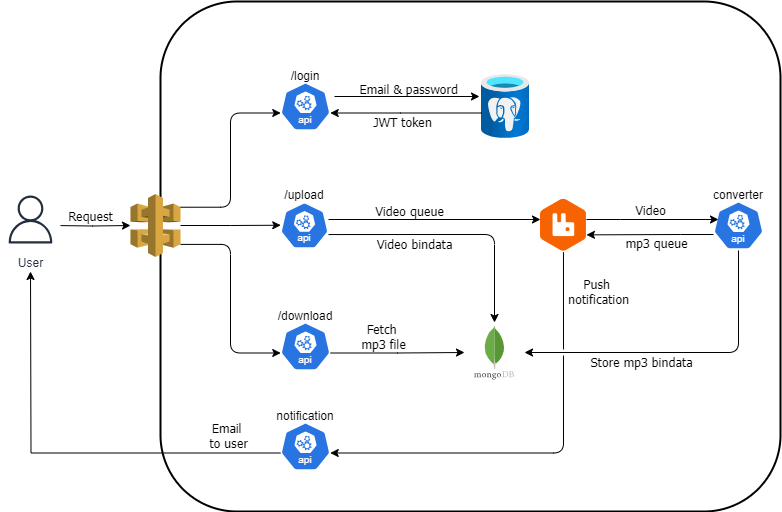

The diagram above was exported from draw.io. Its source (the exported page's mxGraphModel, read from the mxfile embedded in the PNG):
<mxGraphModel dx="1000" dy="505" grid="0" gridSize="10" guides="1" tooltips="1" connect="1" arrows="1" fold="1" page="1" pageScale="1" pageWidth="850" pageHeight="1100" background="#FFFFFF" math="0" shadow="0">
  <root>
    <mxCell id="0" />
    <mxCell id="1" parent="0" />
    <mxCell id="HF7wAbu0XWqd2jKqe_S6-6" value="" style="whiteSpace=wrap;html=1;fillColor=none;strokeWidth=2;rounded=1;glass=0;shadow=0;" vertex="1" parent="1">
      <mxGeometry x="220" y="90" width="620" height="510" as="geometry" />
    </mxCell>
    <mxCell id="HF7wAbu0XWqd2jKqe_S6-31" style="edgeStyle=orthogonalEdgeStyle;rounded=0;orthogonalLoop=1;jettySize=auto;html=1;labelBackgroundColor=none;" edge="1" parent="1" target="HF7wAbu0XWqd2jKqe_S6-2">
      <mxGeometry relative="1" as="geometry">
        <mxPoint x="113" y="314" as="sourcePoint" />
      </mxGeometry>
    </mxCell>
    <mxCell id="HF7wAbu0XWqd2jKqe_S6-32" value="Request" style="edgeLabel;html=1;align=center;verticalAlign=middle;resizable=0;points=[];labelBackgroundColor=none;fontFamily=Tahoma;fontStyle=0;fontSize=12.5;" vertex="1" connectable="0" parent="HF7wAbu0XWqd2jKqe_S6-31">
      <mxGeometry x="-0.1619" y="5" relative="1" as="geometry">
        <mxPoint x="4" y="-5" as="offset" />
      </mxGeometry>
    </mxCell>
    <mxCell id="HF7wAbu0XWqd2jKqe_S6-2" value="" style="outlineConnect=0;dashed=0;verticalLabelPosition=bottom;verticalAlign=top;align=center;html=1;shape=mxgraph.aws3.api_gateway;fillColor=#D9A741;gradientColor=none;strokeWidth=1;shadow=0;" vertex="1" parent="1">
      <mxGeometry x="190" y="282.5" width="50" height="63" as="geometry" />
    </mxCell>
    <mxCell id="HF7wAbu0XWqd2jKqe_S6-3" value="/login" style="aspect=fixed;sketch=0;html=1;dashed=0;whitespace=wrap;fillColor=#2875E2;strokeColor=#ffffff;points=[[0.005,0.63,0],[0.1,0.2,0],[0.9,0.2,0],[0.5,0,0],[0.995,0.63,0],[0.72,0.99,0],[0.5,1,0],[0.28,0.99,0]];shape=mxgraph.kubernetes.icon2;kubernetesLabel=1;prIcon=api;spacingBottom=60;textShadow=0;whiteSpace=wrap;gradientColor=none;gradientDirection=north;shadow=0;" vertex="1" parent="1">
      <mxGeometry x="340" y="170" width="50" height="50" as="geometry" />
    </mxCell>
    <mxCell id="HF7wAbu0XWqd2jKqe_S6-12" style="edgeStyle=orthogonalEdgeStyle;rounded=0;orthogonalLoop=1;jettySize=auto;html=1;spacingBottom=0;spacingTop=0;verticalAlign=top;" edge="1" parent="1">
      <mxGeometry relative="1" as="geometry">
        <mxPoint x="394" y="185" as="sourcePoint" />
        <mxPoint x="539" y="185" as="targetPoint" />
      </mxGeometry>
    </mxCell>
    <mxCell id="HF7wAbu0XWqd2jKqe_S6-14" value="&lt;p style=&quot;line-height: 120%; font-size: 12.5px;&quot;&gt;Email &amp;amp; password&lt;/p&gt;" style="edgeLabel;html=1;align=center;verticalAlign=middle;resizable=0;points=[];fontSize=12.5;spacing=0;labelBorderColor=none;fontColor=default;labelBackgroundColor=none;fontFamily=Tahoma;fontStyle=0" vertex="1" connectable="0" parent="HF7wAbu0XWqd2jKqe_S6-12">
      <mxGeometry y="2" relative="1" as="geometry">
        <mxPoint y="-6" as="offset" />
      </mxGeometry>
    </mxCell>
    <mxCell id="HF7wAbu0XWqd2jKqe_S6-11" value="" style="image;aspect=fixed;html=1;points=[];align=center;fontSize=12;image=img/lib/azure2/databases/Azure_Database_PostgreSQL_Server.svg;shadow=0;" vertex="1" parent="1">
      <mxGeometry x="541" y="163" width="48" height="64" as="geometry" />
    </mxCell>
    <mxCell id="HF7wAbu0XWqd2jKqe_S6-13" style="edgeStyle=orthogonalEdgeStyle;rounded=0;orthogonalLoop=1;jettySize=auto;html=1;entryX=0.995;entryY=0.63;entryDx=0;entryDy=0;entryPerimeter=0;labelBackgroundColor=none;" edge="1" parent="1" source="HF7wAbu0XWqd2jKqe_S6-11" target="HF7wAbu0XWqd2jKqe_S6-3">
      <mxGeometry relative="1" as="geometry">
        <Array as="points">
          <mxPoint x="460" y="201" />
        </Array>
      </mxGeometry>
    </mxCell>
    <mxCell id="HF7wAbu0XWqd2jKqe_S6-15" value="&lt;font style=&quot;font-size: 12.5px;&quot;&gt;JWT token&lt;/font&gt;" style="edgeLabel;html=1;align=center;verticalAlign=middle;resizable=0;points=[];fontSize=12.5;fontFamily=Tahoma;fontStyle=0" vertex="1" connectable="0" parent="HF7wAbu0XWqd2jKqe_S6-13">
      <mxGeometry x="0.0531" y="-1" relative="1" as="geometry">
        <mxPoint y="10" as="offset" />
      </mxGeometry>
    </mxCell>
    <mxCell id="HF7wAbu0XWqd2jKqe_S6-16" style="edgeStyle=orthogonalEdgeStyle;rounded=1;orthogonalLoop=1;jettySize=auto;html=1;entryX=0.005;entryY=0.63;entryDx=0;entryDy=0;entryPerimeter=0;exitX=1;exitY=0.21;exitDx=0;exitDy=0;exitPerimeter=0;curved=0;" edge="1" parent="1" source="HF7wAbu0XWqd2jKqe_S6-2" target="HF7wAbu0XWqd2jKqe_S6-3">
      <mxGeometry relative="1" as="geometry" />
    </mxCell>
    <mxCell id="HF7wAbu0XWqd2jKqe_S6-17" style="edgeStyle=orthogonalEdgeStyle;rounded=0;orthogonalLoop=1;jettySize=auto;html=1;entryX=0.005;entryY=0.63;entryDx=0;entryDy=0;entryPerimeter=0;" edge="1" parent="1" source="HF7wAbu0XWqd2jKqe_S6-2">
      <mxGeometry relative="1" as="geometry">
        <mxPoint x="340.25" y="313.74" as="targetPoint" />
      </mxGeometry>
    </mxCell>
    <mxCell id="HF7wAbu0XWqd2jKqe_S6-24" style="edgeStyle=orthogonalEdgeStyle;rounded=0;orthogonalLoop=1;jettySize=auto;html=1;" edge="1" parent="1">
      <mxGeometry relative="1" as="geometry">
        <mxPoint x="388" y="308" as="sourcePoint" />
        <mxPoint x="600" y="308" as="targetPoint" />
      </mxGeometry>
    </mxCell>
    <mxCell id="HF7wAbu0XWqd2jKqe_S6-27" value="Video queue" style="edgeLabel;html=1;align=center;verticalAlign=middle;resizable=0;points=[];labelBackgroundColor=none;fontFamily=Tahoma;fontStyle=0;fontSize=12.5;" vertex="1" connectable="0" parent="HF7wAbu0XWqd2jKqe_S6-24">
      <mxGeometry x="0.1213" y="1" relative="1" as="geometry">
        <mxPoint x="-39" y="-8" as="offset" />
      </mxGeometry>
    </mxCell>
    <mxCell id="HF7wAbu0XWqd2jKqe_S6-29" style="edgeStyle=orthogonalEdgeStyle;rounded=1;orthogonalLoop=1;jettySize=auto;html=1;entryX=0.5;entryY=0;entryDx=0;entryDy=0;curved=0;" edge="1" parent="1" target="HF7wAbu0XWqd2jKqe_S6-28">
      <mxGeometry relative="1" as="geometry">
        <mxPoint x="388" y="323.0476190476189" as="sourcePoint" />
        <mxPoint x="554" y="398" as="targetPoint" />
        <Array as="points">
          <mxPoint x="554" y="323" />
        </Array>
      </mxGeometry>
    </mxCell>
    <mxCell id="HF7wAbu0XWqd2jKqe_S6-30" value="Video bindata" style="edgeLabel;html=1;align=center;verticalAlign=middle;resizable=0;points=[];labelBackgroundColor=none;fontFamily=Tahoma;fontStyle=0;fontSize=12.5;" vertex="1" connectable="0" parent="HF7wAbu0XWqd2jKqe_S6-29">
      <mxGeometry x="-0.097" y="-1" relative="1" as="geometry">
        <mxPoint x="-30" y="8" as="offset" />
      </mxGeometry>
    </mxCell>
    <mxCell id="HF7wAbu0XWqd2jKqe_S6-19" value="/upload" style="aspect=fixed;sketch=0;html=1;dashed=0;whitespace=wrap;fillColor=#2875E2;strokeColor=#ffffff;points=[[0.005,0.63,0],[0.1,0.2,0],[0.9,0.2,0],[0.5,0,0],[0.995,0.63,0],[0.72,0.99,0],[0.5,1,0],[0.28,0.99,0]];shape=mxgraph.kubernetes.icon2;kubernetesLabel=1;prIcon=api;spacingBottom=60;whiteSpace=wrap;shadow=0;" vertex="1" parent="1">
      <mxGeometry x="340" y="290" width="48" height="48" as="geometry" />
    </mxCell>
    <mxCell id="HF7wAbu0XWqd2jKqe_S6-43" style="edgeStyle=orthogonalEdgeStyle;rounded=0;orthogonalLoop=1;jettySize=auto;html=1;entryX=0;entryY=0.5;entryDx=0;entryDy=0;exitX=0.995;exitY=0.63;exitDx=0;exitDy=0;exitPerimeter=0;" edge="1" parent="1" source="HF7wAbu0XWqd2jKqe_S6-20" target="HF7wAbu0XWqd2jKqe_S6-28">
      <mxGeometry relative="1" as="geometry" />
    </mxCell>
    <mxCell id="HF7wAbu0XWqd2jKqe_S6-44" value="Fetch&amp;nbsp;&lt;div style=&quot;font-size: 12.5px;&quot;&gt;mp3 file&lt;/div&gt;" style="edgeLabel;html=1;align=center;verticalAlign=middle;resizable=0;points=[];fontFamily=Tahoma;fontStyle=0;fontSize=12.5;" vertex="1" connectable="0" parent="HF7wAbu0XWqd2jKqe_S6-43">
      <mxGeometry x="-0.2258" relative="1" as="geometry">
        <mxPoint x="1" y="-17" as="offset" />
      </mxGeometry>
    </mxCell>
    <mxCell id="HF7wAbu0XWqd2jKqe_S6-20" value="/download" style="aspect=fixed;sketch=0;html=1;dashed=0;whitespace=wrap;fillColor=#2875E2;strokeColor=#ffffff;points=[[0.005,0.63,0],[0.1,0.2,0],[0.9,0.2,0],[0.5,0,0],[0.995,0.63,0],[0.72,0.99,0],[0.5,1,0],[0.28,0.99,0]];shape=mxgraph.kubernetes.icon2;kubernetesLabel=1;prIcon=api;spacingBottom=60;whiteSpace=wrap;shadow=0;" vertex="1" parent="1">
      <mxGeometry x="340" y="410" width="50" height="50" as="geometry" />
    </mxCell>
    <mxCell id="HF7wAbu0XWqd2jKqe_S6-21" style="edgeStyle=orthogonalEdgeStyle;rounded=1;orthogonalLoop=1;jettySize=auto;html=1;entryX=0.005;entryY=0.63;entryDx=0;entryDy=0;entryPerimeter=0;exitX=1;exitY=0.8;exitDx=0;exitDy=0;exitPerimeter=0;curved=0;" edge="1" parent="1" source="HF7wAbu0XWqd2jKqe_S6-2" target="HF7wAbu0XWqd2jKqe_S6-20">
      <mxGeometry relative="1" as="geometry" />
    </mxCell>
    <mxCell id="HF7wAbu0XWqd2jKqe_S6-23" value="" style="shape=image;verticalLabelPosition=bottom;verticalAlign=top;imageAspect=0;aspect=fixed;image=data:image/png,(base64 omitted: 19092 chars);clipPath=inset(0.89% 23% 0% 29%);shadow=0;" vertex="1" parent="1">
      <mxGeometry x="600" y="287.28" width="45.942447761194025" height="53.44" as="geometry" />
    </mxCell>
    <mxCell id="HF7wAbu0XWqd2jKqe_S6-37" style="edgeStyle=orthogonalEdgeStyle;rounded=0;orthogonalLoop=1;jettySize=auto;html=1;entryX=1;entryY=0.75;entryDx=0;entryDy=0;" edge="1" parent="1">
      <mxGeometry relative="1" as="geometry">
        <mxPoint x="773" y="323" as="sourcePoint" />
        <mxPoint x="645.942447761194" y="323.36" as="targetPoint" />
        <Array as="points">
          <mxPoint x="740" y="323" />
          <mxPoint x="740" y="323" />
        </Array>
      </mxGeometry>
    </mxCell>
    <mxCell id="HF7wAbu0XWqd2jKqe_S6-39" value="mp3 queue" style="edgeLabel;html=1;align=center;verticalAlign=middle;resizable=0;points=[];fontFamily=Tahoma;fontStyle=0;fontSize=12.5;" vertex="1" connectable="0" parent="HF7wAbu0XWqd2jKqe_S6-37">
      <mxGeometry x="-0.1357" y="1" relative="1" as="geometry">
        <mxPoint x="-3" y="7" as="offset" />
      </mxGeometry>
    </mxCell>
    <mxCell id="HF7wAbu0XWqd2jKqe_S6-40" style="edgeStyle=orthogonalEdgeStyle;rounded=1;orthogonalLoop=1;jettySize=auto;html=1;entryX=1;entryY=0.5;entryDx=0;entryDy=0;exitX=0.5;exitY=1;exitDx=0;exitDy=0;exitPerimeter=0;curved=0;" edge="1" parent="1" source="HF7wAbu0XWqd2jKqe_S6-25" target="HF7wAbu0XWqd2jKqe_S6-28">
      <mxGeometry relative="1" as="geometry" />
    </mxCell>
    <mxCell id="HF7wAbu0XWqd2jKqe_S6-41" value="Store mp3 bindata" style="edgeLabel;html=1;align=center;verticalAlign=middle;resizable=0;points=[];fontFamily=Tahoma;fontStyle=0;fontSize=12.5;" vertex="1" connectable="0" parent="HF7wAbu0XWqd2jKqe_S6-40">
      <mxGeometry x="-0.0679" y="-1" relative="1" as="geometry">
        <mxPoint x="-53" y="10" as="offset" />
      </mxGeometry>
    </mxCell>
    <mxCell id="HF7wAbu0XWqd2jKqe_S6-25" value="converter" style="aspect=fixed;sketch=0;html=1;dashed=0;whitespace=wrap;fillColor=#2875E2;strokeColor=#ffffff;points=[[0.005,0.63,0],[0.1,0.2,0],[0.9,0.2,0],[0.5,0,0],[0.995,0.63,0],[0.72,0.99,0],[0.5,1,0],[0.28,0.99,0]];shape=mxgraph.kubernetes.icon2;kubernetesLabel=1;prIcon=api;spacingBottom=60;whiteSpace=wrap;shadow=0;" vertex="1" parent="1">
      <mxGeometry x="773" y="289" width="50" height="50" as="geometry" />
    </mxCell>
    <mxCell id="HF7wAbu0XWqd2jKqe_S6-28" value="" style="shape=image;verticalLabelPosition=bottom;verticalAlign=top;imageAspect=0;aspect=fixed;image=data:image/svg+xml,(base64 omitted: 15252 chars);shadow=0;" vertex="1" parent="1">
      <mxGeometry x="524" y="411" width="60" height="60" as="geometry" />
    </mxCell>
    <mxCell id="HF7wAbu0XWqd2jKqe_S6-35" value="User" style="sketch=0;outlineConnect=0;fontColor=#232F3E;gradientColor=none;strokeColor=#232F3E;fillColor=#ffffff;dashed=0;verticalLabelPosition=bottom;verticalAlign=top;align=center;html=1;fontSize=12;fontStyle=0;aspect=fixed;shape=mxgraph.aws4.resourceIcon;resIcon=mxgraph.aws4.user;" vertex="1" parent="1">
      <mxGeometry x="60" y="278" width="60" height="60" as="geometry" />
    </mxCell>
    <mxCell id="HF7wAbu0XWqd2jKqe_S6-36" style="edgeStyle=orthogonalEdgeStyle;rounded=0;orthogonalLoop=1;jettySize=auto;html=1;entryX=0.1;entryY=0.2;entryDx=0;entryDy=0;entryPerimeter=0;align=center;" edge="1" parent="1">
      <mxGeometry relative="1" as="geometry">
        <mxPoint x="645.942447761194" y="308" as="sourcePoint" />
        <mxPoint x="778" y="308" as="targetPoint" />
        <Array as="points">
          <mxPoint x="680" y="308" />
          <mxPoint x="680" y="308" />
        </Array>
      </mxGeometry>
    </mxCell>
    <mxCell id="HF7wAbu0XWqd2jKqe_S6-38" value="Video" style="edgeLabel;html=1;align=center;verticalAlign=middle;resizable=0;points=[];fontFamily=Tahoma;fontStyle=0;fontSize=12.5;" vertex="1" connectable="0" parent="HF7wAbu0XWqd2jKqe_S6-36">
      <mxGeometry x="-0.3688" relative="1" as="geometry">
        <mxPoint x="22" y="-10" as="offset" />
      </mxGeometry>
    </mxCell>
    <mxCell id="HF7wAbu0XWqd2jKqe_S6-48" style="edgeStyle=orthogonalEdgeStyle;rounded=0;orthogonalLoop=1;jettySize=auto;html=1;exitX=0.005;exitY=0.63;exitDx=0;exitDy=0;exitPerimeter=0;" edge="1" parent="1" source="HF7wAbu0XWqd2jKqe_S6-45">
      <mxGeometry relative="1" as="geometry">
        <mxPoint x="90" y="360" as="targetPoint" />
      </mxGeometry>
    </mxCell>
    <mxCell id="HF7wAbu0XWqd2jKqe_S6-49" value="Email&amp;nbsp;&lt;div style=&quot;font-size: 12.5px;&quot;&gt;to user&lt;/div&gt;" style="edgeLabel;html=1;align=center;verticalAlign=middle;resizable=0;points=[];fontFamily=Tahoma;fontStyle=0;fontSize=12.5;" vertex="1" connectable="0" parent="HF7wAbu0XWqd2jKqe_S6-48">
      <mxGeometry x="0.4735" y="4" relative="1" as="geometry">
        <mxPoint x="201" y="50" as="offset" />
      </mxGeometry>
    </mxCell>
    <mxCell id="HF7wAbu0XWqd2jKqe_S6-45" value="notification" style="aspect=fixed;sketch=0;html=1;dashed=0;whitespace=wrap;fillColor=#2875E2;strokeColor=#ffffff;points=[[0.005,0.63,0],[0.1,0.2,0],[0.9,0.2,0],[0.5,0,0],[0.995,0.63,0],[0.72,0.99,0],[0.5,1,0],[0.28,0.99,0]];shape=mxgraph.kubernetes.icon2;kubernetesLabel=1;prIcon=api;spacingBottom=60;whiteSpace=wrap;shadow=0;" vertex="1" parent="1">
      <mxGeometry x="340" y="510" width="50" height="50" as="geometry" />
    </mxCell>
    <mxCell id="HF7wAbu0XWqd2jKqe_S6-46" value="" style="edgeStyle=orthogonalEdgeStyle;rounded=1;orthogonalLoop=1;jettySize=auto;entryX=0.995;entryY=0.63;entryDx=0;entryDy=0;entryPerimeter=0;html=1;textShadow=0;exitX=0.5;exitY=1;exitDx=0;exitDy=0;curved=0;jumpStyle=gap;" edge="1" parent="1" source="HF7wAbu0XWqd2jKqe_S6-23" target="HF7wAbu0XWqd2jKqe_S6-45">
      <mxGeometry relative="1" as="geometry" />
    </mxCell>
    <mxCell id="HF7wAbu0XWqd2jKqe_S6-47" value="Push&amp;nbsp;&lt;div style=&quot;font-size: 12.5px;&quot;&gt;notification&lt;/div&gt;" style="edgeLabel;html=1;align=center;verticalAlign=middle;resizable=0;points=[];fontFamily=Tahoma;fontStyle=0;fontSize=12.5;" vertex="1" connectable="0" parent="HF7wAbu0XWqd2jKqe_S6-46">
      <mxGeometry x="-0.4498" y="-2" relative="1" as="geometry">
        <mxPoint x="37" y="-80" as="offset" />
      </mxGeometry>
    </mxCell>
  </root>
</mxGraphModel>